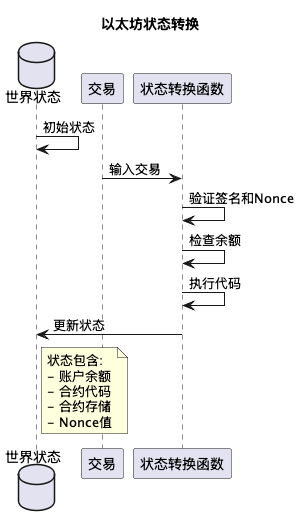

The diagram above was rendered by PlantUML. Its source (embedded in the PNG):
@startuml state
title 以太坊状态转换

database "世界状态" as State
participant "交易" as Tx
participant "状态转换函数" as STF

State -> State: 初始状态
Tx -> STF: 输入交易
STF -> STF: 验证签名和Nonce
STF -> STF: 检查余额
STF -> STF: 执行代码
STF -> State: 更新状态

note right of State
  状态包含:
  - 账户余额
  - 合约代码
  - 合约存储
  - Nonce值
end note

@enduml